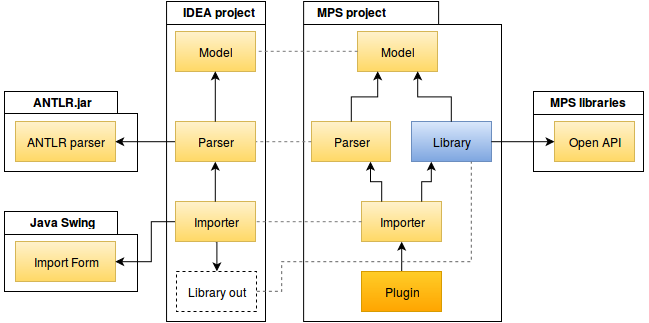

The diagram above was exported from draw.io. Its source (the exported page's mxGraphModel, read from the mxfile embedded in the PNG):
<mxGraphModel dx="1461" dy="613" grid="1" gridSize="10" guides="1" tooltips="1" connect="1" arrows="1" fold="1" page="1" pageScale="1" pageWidth="850" pageHeight="1100" background="#ffffff" math="0" shadow="0">
  <root>
    <mxCell id="0" />
    <mxCell id="1" parent="0" />
    <mxCell id="1ef507b8d27cee46-19" value="" style="group" vertex="1" connectable="0" parent="1">
      <mxGeometry x="54" y="110" width="120" height="320" as="geometry" />
    </mxCell>
    <mxCell id="1ef507b8d27cee46-20" value="" style="shape=folder;fontStyle=1;spacingTop=10;tabWidth=135;tabHeight=23;tabPosition=left;html=1;strokeColor=#000000;fillColor=#ffffff;fontColor=#000000;" vertex="1" parent="1ef507b8d27cee46-19">
      <mxGeometry x="1.0600706713780919" width="98.93992932862191" height="320" as="geometry" />
    </mxCell>
    <mxCell id="1ef507b8d27cee46-21" value="IDEA project&lt;br&gt;" style="text;html=1;strokeColor=none;fillColor=none;align=center;verticalAlign=middle;whiteSpace=wrap;overflow=hidden;fontColor=#000000;fontStyle=1" vertex="1" parent="1ef507b8d27cee46-19">
      <mxGeometry x="6" width="94" height="19" as="geometry" />
    </mxCell>
    <mxCell id="6fcde389b3c9fca7-1" value="Library out&lt;br&gt;" style="whiteSpace=wrap;html=1;fontColor=#000000;fillColor=none;strokeColor=#000000;dashed=1;" vertex="1" parent="1ef507b8d27cee46-19">
      <mxGeometry x="11" y="270" width="80" height="40" as="geometry" />
    </mxCell>
    <mxCell id="1ef507b8d27cee46-53" value="" style="shape=folder;fontStyle=1;spacingTop=10;tabWidth=135;tabHeight=23;tabPosition=left;html=1;strokeColor=#000000;fillColor=#ffffff;fontColor=#000000;" vertex="1" parent="1">
      <mxGeometry x="422" y="200" width="110" height="80" as="geometry" />
    </mxCell>
    <mxCell id="1ef507b8d27cee46-18" value="" style="group" vertex="1" connectable="0" parent="1">
      <mxGeometry x="190" y="110" width="200" height="320" as="geometry" />
    </mxCell>
    <mxCell id="1ef507b8d27cee46-1" value="" style="shape=folder;fontStyle=1;spacingTop=10;tabWidth=135;tabHeight=23;tabPosition=left;html=1;strokeColor=#000000;fillColor=#ffffff;fontColor=#000000;" vertex="1" parent="1ef507b8d27cee46-18">
      <mxGeometry x="2.1201413427561837" width="197.87985865724383" height="320" as="geometry" />
    </mxCell>
    <mxCell id="1ef507b8d27cee46-2" value="MPS project" style="text;html=1;strokeColor=none;fillColor=none;align=center;verticalAlign=middle;whiteSpace=wrap;overflow=hidden;fontColor=#000000;fontStyle=1" vertex="1" parent="1ef507b8d27cee46-18">
      <mxGeometry width="98.23321554770318" height="19.393939393939394" as="geometry" />
    </mxCell>
    <mxCell id="1ef507b8d27cee46-3" value="Model" style="whiteSpace=wrap;html=1;fontColor=#000000;plain-yellow" vertex="1" parent="1">
      <mxGeometry x="246" y="140" width="80" height="40" as="geometry" />
    </mxCell>
    <mxCell id="1ef507b8d27cee46-5" value="Parser" style="whiteSpace=wrap;html=1;fontColor=#000000;plain-yellow" vertex="1" parent="1">
      <mxGeometry x="200" y="230" width="79" height="40" as="geometry" />
    </mxCell>
    <mxCell id="1ef507b8d27cee46-6" value="Library" style="whiteSpace=wrap;html=1;fontColor=#000000;plain-blue" vertex="1" parent="1">
      <mxGeometry x="300" y="230" width="80" height="40" as="geometry" />
    </mxCell>
    <mxCell id="1ef507b8d27cee46-7" value="Importer" style="whiteSpace=wrap;html=1;fontColor=#000000;plain-yellow" vertex="1" parent="1">
      <mxGeometry x="250" y="310" width="80" height="40" as="geometry" />
    </mxCell>
    <mxCell id="1ef507b8d27cee46-13" style="edgeStyle=orthogonalEdgeStyle;rounded=0;html=1;exitX=0.25;exitY=0;entryX=0.75;entryY=1;endArrow=classic;endFill=1;jettySize=auto;orthogonalLoop=1;strokeColor=#000000;fontColor=#000000;" edge="1" parent="1" source="1ef507b8d27cee46-7" target="1ef507b8d27cee46-5">
      <mxGeometry relative="1" as="geometry" />
    </mxCell>
    <mxCell id="1ef507b8d27cee46-14" style="edgeStyle=orthogonalEdgeStyle;rounded=0;html=1;exitX=0.75;exitY=0;entryX=0.25;entryY=1;endArrow=classic;endFill=1;jettySize=auto;orthogonalLoop=1;strokeColor=#000000;fontColor=#000000;" edge="1" parent="1" source="1ef507b8d27cee46-7" target="1ef507b8d27cee46-6">
      <mxGeometry relative="1" as="geometry">
        <Array as="points">
          <mxPoint x="310" y="290" />
          <mxPoint x="320" y="290" />
        </Array>
      </mxGeometry>
    </mxCell>
    <mxCell id="1ef507b8d27cee46-15" style="edgeStyle=orthogonalEdgeStyle;rounded=0;html=1;exitX=0.5;exitY=0;entryX=0.5;entryY=1;endArrow=classic;endFill=1;jettySize=auto;orthogonalLoop=1;strokeColor=#000000;fontColor=#000000;" edge="1" parent="1" source="1ef507b8d27cee46-8" target="1ef507b8d27cee46-7">
      <mxGeometry relative="1" as="geometry" />
    </mxCell>
    <mxCell id="1ef507b8d27cee46-16" style="edgeStyle=orthogonalEdgeStyle;rounded=0;html=1;exitX=0.5;exitY=0;entryX=0.75;entryY=1;endArrow=classic;endFill=1;jettySize=auto;orthogonalLoop=1;strokeColor=#000000;fontColor=#000000;" edge="1" parent="1" source="1ef507b8d27cee46-6" target="1ef507b8d27cee46-3">
      <mxGeometry relative="1" as="geometry" />
    </mxCell>
    <mxCell id="1ef507b8d27cee46-17" style="edgeStyle=orthogonalEdgeStyle;rounded=0;html=1;exitX=0.5;exitY=0;entryX=0.25;entryY=1;endArrow=classic;endFill=1;jettySize=auto;orthogonalLoop=1;strokeColor=#000000;fontColor=#000000;" edge="1" parent="1" source="1ef507b8d27cee46-5" target="1ef507b8d27cee46-3">
      <mxGeometry relative="1" as="geometry" />
    </mxCell>
    <mxCell id="1ef507b8d27cee46-32" style="edgeStyle=orthogonalEdgeStyle;rounded=0;html=1;exitX=0;exitY=0.5;entryX=1;entryY=0.5;endArrow=none;endFill=0;jettySize=auto;orthogonalLoop=1;strokeColor=#787878;fontColor=#000000;dashed=1;" edge="1" parent="1" source="1ef507b8d27cee46-5" target="1ef507b8d27cee46-26">
      <mxGeometry relative="1" as="geometry" />
    </mxCell>
    <mxCell id="1ef507b8d27cee46-33" style="edgeStyle=orthogonalEdgeStyle;rounded=0;html=1;exitX=0;exitY=0.5;entryX=1;entryY=0.5;endArrow=none;endFill=0;jettySize=auto;orthogonalLoop=1;strokeColor=#787878;fontColor=#000000;dashed=1;targetPerimeterSpacing=6;" edge="1" parent="1" source="1ef507b8d27cee46-3" target="1ef507b8d27cee46-25">
      <mxGeometry relative="1" as="geometry" />
    </mxCell>
    <mxCell id="1ef507b8d27cee46-34" style="edgeStyle=orthogonalEdgeStyle;rounded=0;html=1;exitX=0;exitY=0.5;entryX=1;entryY=0.5;endArrow=none;endFill=0;jettySize=auto;orthogonalLoop=1;strokeColor=#787878;fontColor=#000000;dashed=1;" edge="1" parent="1" source="1ef507b8d27cee46-7" target="1ef507b8d27cee46-27">
      <mxGeometry relative="1" as="geometry" />
    </mxCell>
    <mxCell id="1ef507b8d27cee46-37" value="" style="shape=folder;fontStyle=1;spacingTop=10;tabWidth=113;tabHeight=22;tabPosition=left;html=1;strokeColor=#000000;fillColor=#ffffff;fontColor=#000000;" vertex="1" parent="1">
      <mxGeometry x="-107" y="200" width="133" height="80" as="geometry" />
    </mxCell>
    <mxCell id="1ef507b8d27cee46-8" value="Plugin&lt;br&gt;" style="whiteSpace=wrap;html=1;fontColor=#000000;plain-orange" vertex="1" parent="1">
      <mxGeometry x="250" y="380" width="80" height="40" as="geometry" />
    </mxCell>
    <mxCell id="1ef507b8d27cee46-38" value="ANTLR.jar" style="text;html=1;strokeColor=none;fillColor=none;align=center;verticalAlign=middle;whiteSpace=wrap;overflow=hidden;fontColor=#000000;fontStyle=1" vertex="1" parent="1">
      <mxGeometry x="-110" y="200" width="120" height="20" as="geometry" />
    </mxCell>
    <mxCell id="1ef507b8d27cee46-46" value="ANTLR parser&lt;br&gt;" style="whiteSpace=wrap;html=1;fontColor=#000000;plain-yellow" vertex="1" parent="1">
      <mxGeometry x="-96" y="230" width="100" height="40" as="geometry" />
    </mxCell>
    <mxCell id="1ef507b8d27cee46-47" style="edgeStyle=orthogonalEdgeStyle;rounded=0;html=1;exitX=0;exitY=0.5;entryX=1;entryY=0.5;endArrow=classic;endFill=1;jettySize=auto;orthogonalLoop=1;strokeColor=#000000;fontColor=#000000;" edge="1" parent="1" source="1ef507b8d27cee46-26" target="1ef507b8d27cee46-46">
      <mxGeometry relative="1" as="geometry" />
    </mxCell>
    <mxCell id="1ef507b8d27cee46-49" value="" style="shape=folder;fontStyle=1;spacingTop=10;tabWidth=113;tabHeight=23;tabPosition=left;html=1;strokeColor=#000000;fillColor=#ffffff;fontColor=#000000;" vertex="1" parent="1">
      <mxGeometry x="-107" y="320" width="133" height="80" as="geometry" />
    </mxCell>
    <mxCell id="1ef507b8d27cee46-50" value="Java Swing&lt;br&gt;" style="text;html=1;strokeColor=none;fillColor=none;align=center;verticalAlign=middle;whiteSpace=wrap;overflow=hidden;fontColor=#000000;fontStyle=1" vertex="1" parent="1">
      <mxGeometry x="-110" y="320" width="120" height="20" as="geometry" />
    </mxCell>
    <mxCell id="1ef507b8d27cee46-51" value="Import Form&lt;br&gt;" style="whiteSpace=wrap;html=1;fontColor=#000000;plain-yellow" vertex="1" parent="1">
      <mxGeometry x="-96" y="350" width="100" height="40" as="geometry" />
    </mxCell>
    <mxCell id="1ef507b8d27cee46-52" style="edgeStyle=orthogonalEdgeStyle;rounded=0;html=1;exitX=0;exitY=0.5;entryX=1;entryY=0.5;endArrow=classic;endFill=1;jettySize=auto;orthogonalLoop=1;strokeColor=#000000;fontColor=#000000;" edge="1" parent="1" source="1ef507b8d27cee46-27" target="1ef507b8d27cee46-51">
      <mxGeometry relative="1" as="geometry">
        <Array as="points">
          <mxPoint x="40" y="330" />
          <mxPoint x="40" y="370" />
        </Array>
      </mxGeometry>
    </mxCell>
    <mxCell id="1ef507b8d27cee46-54" value="MPS libraries&lt;br&gt;" style="text;html=1;strokeColor=none;fillColor=none;align=center;verticalAlign=middle;whiteSpace=wrap;overflow=hidden;fontColor=#000000;fontStyle=1" vertex="1" parent="1">
      <mxGeometry x="416" y="200" width="120" height="20" as="geometry" />
    </mxCell>
    <mxCell id="1ef507b8d27cee46-55" value="Open API&lt;br&gt;" style="whiteSpace=wrap;html=1;fontColor=#000000;plain-yellow" vertex="1" parent="1">
      <mxGeometry x="443" y="230" width="80" height="40" as="geometry" />
    </mxCell>
    <mxCell id="1ef507b8d27cee46-56" style="edgeStyle=orthogonalEdgeStyle;rounded=0;html=1;exitX=1;exitY=0.5;entryX=0;entryY=0.5;endArrow=classic;endFill=1;jettySize=auto;orthogonalLoop=1;strokeColor=#000000;fontColor=#000000;" edge="1" parent="1" source="1ef507b8d27cee46-6" target="1ef507b8d27cee46-55">
      <mxGeometry relative="1" as="geometry" />
    </mxCell>
    <mxCell id="6fcde389b3c9fca7-2" style="edgeStyle=orthogonalEdgeStyle;rounded=0;html=1;exitX=0.5;exitY=1;entryX=0.5;entryY=0;shadow=0;endArrow=classic;endFill=1;jettySize=auto;orthogonalLoop=1;strokeColor=#000000;fontColor=#000000;" edge="1" parent="1" source="1ef507b8d27cee46-27" target="6fcde389b3c9fca7-1">
      <mxGeometry relative="1" as="geometry" />
    </mxCell>
    <mxCell id="1ef507b8d27cee46-27" value="Importer" style="whiteSpace=wrap;html=1;fontColor=#000000;plain-yellow" vertex="1" parent="1">
      <mxGeometry x="64" y="310" width="80" height="40" as="geometry" />
    </mxCell>
    <mxCell id="1ef507b8d27cee46-26" value="Parser" style="whiteSpace=wrap;html=1;fontColor=#000000;plain-yellow" vertex="1" parent="1">
      <mxGeometry x="64" y="230" width="80" height="40" as="geometry" />
    </mxCell>
    <mxCell id="1ef507b8d27cee46-25" value="Model" style="whiteSpace=wrap;html=1;fontColor=#000000;plain-yellow" vertex="1" parent="1">
      <mxGeometry x="64" y="140" width="80" height="40" as="geometry" />
    </mxCell>
    <mxCell id="1ef507b8d27cee46-30" style="edgeStyle=orthogonalEdgeStyle;rounded=0;html=1;exitX=0.5;exitY=0;entryX=0.5;entryY=1;endArrow=classic;endFill=1;jettySize=auto;orthogonalLoop=1;strokeColor=#000000;fontColor=#000000;" edge="1" parent="1" source="1ef507b8d27cee46-27" target="1ef507b8d27cee46-26">
      <mxGeometry relative="1" as="geometry" />
    </mxCell>
    <mxCell id="1ef507b8d27cee46-31" style="edgeStyle=orthogonalEdgeStyle;rounded=0;html=1;exitX=0.5;exitY=0;entryX=0.5;entryY=1;endArrow=classic;endFill=1;jettySize=auto;orthogonalLoop=1;strokeColor=#000000;fontColor=#000000;" edge="1" parent="1" source="1ef507b8d27cee46-26" target="1ef507b8d27cee46-25">
      <mxGeometry relative="1" as="geometry" />
    </mxCell>
    <mxCell id="4aeffaf4585a515d-1" style="edgeStyle=orthogonalEdgeStyle;rounded=0;html=1;exitX=1;exitY=0.5;entryX=0.75;entryY=1;shadow=0;endArrow=none;endFill=0;jettySize=auto;orthogonalLoop=1;strokeColor=#616161;fontColor=#000000;dashed=1;" edge="1" parent="1" source="6fcde389b3c9fca7-1" target="1ef507b8d27cee46-6">
      <mxGeometry relative="1" as="geometry">
        <Array as="points">
          <mxPoint x="170" y="400" />
          <mxPoint x="170" y="370" />
          <mxPoint x="360" y="370" />
        </Array>
      </mxGeometry>
    </mxCell>
  </root>
</mxGraphModel>